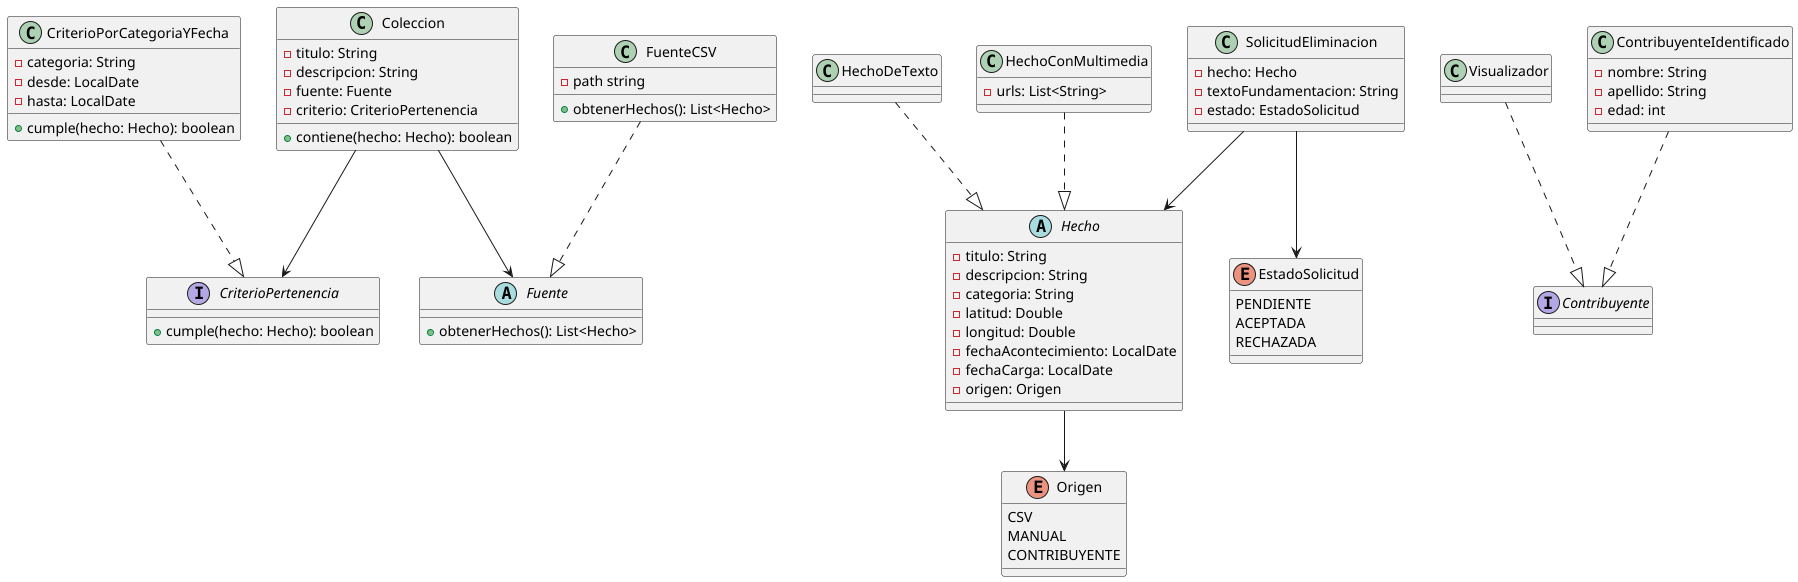

The diagram above was rendered by PlantUML. Its source (embedded in the PNG):
@startuml classDiagram

class Coleccion {
  - titulo: String
  - descripcion: String
  - fuente: Fuente
  - criterio: CriterioPertenencia
  + contiene(hecho: Hecho): boolean
}

abstract class Hecho {
  - titulo: String
  - descripcion: String
  - categoria: String
  - latitud: Double
  - longitud: Double
  - fechaAcontecimiento: LocalDate
  - fechaCarga: LocalDate
  - origen: Origen
}

class HechoDeTexto {}

class HechoConMultimedia {
  - urls: List<String>
}

interface CriterioPertenencia {
  + cumple(hecho: Hecho): boolean
}

class CriterioPorCategoriaYFecha {
  - categoria: String
  - desde: LocalDate
  - hasta: LocalDate
  + cumple(hecho: Hecho): boolean
}


enum Origen {
  CSV
  MANUAL
  CONTRIBUYENTE
}

abstract class Fuente {
  + obtenerHechos(): List<Hecho>
}

class FuenteCSV {
  - path string
  + obtenerHechos(): List<Hecho>
}


interface Contribuyente {
}

class Visualizador {
}

class ContribuyenteIdentificado {
  - nombre: String
  - apellido: String
  - edad: int
}


class SolicitudEliminacion {
  - hecho: Hecho
  - textoFundamentacion: String
  - estado: EstadoSolicitud
}

enum EstadoSolicitud {
  PENDIENTE
  ACEPTADA
  RECHAZADA
}

Coleccion --> CriterioPertenencia
Coleccion --> Fuente

CriterioPorCategoriaYFecha ..|> CriterioPertenencia

FuenteCSV ..|> Fuente

Visualizador ..|> Contribuyente
ContribuyenteIdentificado ..|> Contribuyente

Hecho --> Origen

HechoDeTexto ..|> Hecho
HechoConMultimedia ..|> Hecho

SolicitudEliminacion --> Hecho
SolicitudEliminacion --> EstadoSolicitud
@enduml